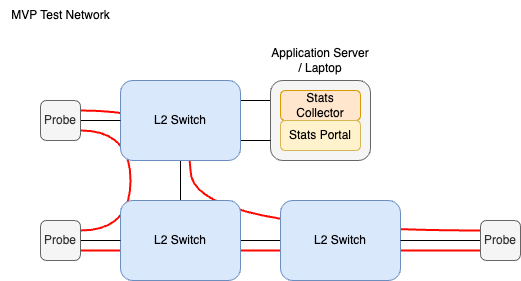

The diagram above was exported from draw.io. Its source (the exported page's mxGraphModel, read from the mxfile embedded in the PNG):
<mxGraphModel dx="553" dy="1684" grid="1" gridSize="10" guides="1" tooltips="1" connect="1" arrows="1" fold="1" page="1" pageScale="1" pageWidth="827" pageHeight="1169" math="0" shadow="0">
  <root>
    <mxCell id="0" />
    <mxCell id="1" parent="0" />
    <mxCell id="23" style="edgeStyle=orthogonalEdgeStyle;html=1;exitX=1;exitY=0.75;exitDx=0;exitDy=0;entryX=1;entryY=0.25;entryDx=0;entryDy=0;curved=1;endArrow=none;endFill=0;strokeWidth=2;strokeColor=#FF0800;" edge="1" parent="1" source="ML6M45wUgVnpcVR2U4gG-127" target="ML6M45wUgVnpcVR2U4gG-130">
      <mxGeometry relative="1" as="geometry">
        <Array as="points">
          <mxPoint x="250" y="-990" />
          <mxPoint x="250" y="-890" />
        </Array>
      </mxGeometry>
    </mxCell>
    <mxCell id="24" style="edgeStyle=orthogonalEdgeStyle;html=1;exitX=1;exitY=0.25;exitDx=0;exitDy=0;entryX=0;entryY=0.25;entryDx=0;entryDy=0;curved=1;endArrow=none;endFill=0;strokeWidth=2;strokeColor=#FF0800;" edge="1" parent="1" source="ML6M45wUgVnpcVR2U4gG-127" target="ML6M45wUgVnpcVR2U4gG-133">
      <mxGeometry relative="1" as="geometry">
        <Array as="points">
          <mxPoint x="310" y="-1010" />
          <mxPoint x="310" y="-890" />
        </Array>
      </mxGeometry>
    </mxCell>
    <mxCell id="25" style="edgeStyle=orthogonalEdgeStyle;html=1;exitX=0;exitY=0.75;exitDx=0;exitDy=0;entryX=1;entryY=0.75;entryDx=0;entryDy=0;curved=1;endArrow=none;endFill=0;strokeWidth=2;strokeColor=#FF0800;" edge="1" parent="1" source="ML6M45wUgVnpcVR2U4gG-133" target="ML6M45wUgVnpcVR2U4gG-130">
      <mxGeometry relative="1" as="geometry" />
    </mxCell>
    <mxCell id="ML6M45wUgVnpcVR2U4gG-164" style="edgeStyle=orthogonalEdgeStyle;rounded=0;orthogonalLoop=1;jettySize=auto;html=1;exitX=0;exitY=0.25;exitDx=0;exitDy=0;entryX=1;entryY=0.25;entryDx=0;entryDy=0;endArrow=none;startFill=0;" parent="1" source="ML6M45wUgVnpcVR2U4gG-163" target="ML6M45wUgVnpcVR2U4gG-117" edge="1">
      <mxGeometry relative="1" as="geometry" />
    </mxCell>
    <mxCell id="ML6M45wUgVnpcVR2U4gG-163" value="" style="rounded=1;whiteSpace=wrap;html=1;fillColor=#f5f5f5;fontColor=#333333;strokeColor=#666666;" parent="1" vertex="1">
      <mxGeometry x="390" y="-1040" width="100" height="80" as="geometry" />
    </mxCell>
    <mxCell id="ML6M45wUgVnpcVR2U4gG-115" style="edgeStyle=orthogonalEdgeStyle;rounded=0;orthogonalLoop=1;jettySize=auto;html=1;exitX=0.5;exitY=1;exitDx=0;exitDy=0;entryX=0.5;entryY=0;entryDx=0;entryDy=0;endArrow=none;startFill=0;" parent="1" source="ML6M45wUgVnpcVR2U4gG-117" target="ML6M45wUgVnpcVR2U4gG-120" edge="1">
      <mxGeometry relative="1" as="geometry" />
    </mxCell>
    <mxCell id="ML6M45wUgVnpcVR2U4gG-165" style="edgeStyle=orthogonalEdgeStyle;rounded=0;orthogonalLoop=1;jettySize=auto;html=1;exitX=1;exitY=0.75;exitDx=0;exitDy=0;entryX=0;entryY=0.75;entryDx=0;entryDy=0;endArrow=none;startFill=0;" parent="1" source="ML6M45wUgVnpcVR2U4gG-117" target="ML6M45wUgVnpcVR2U4gG-163" edge="1">
      <mxGeometry relative="1" as="geometry" />
    </mxCell>
    <mxCell id="ML6M45wUgVnpcVR2U4gG-117" value="L2 Switch" style="rounded=1;whiteSpace=wrap;html=1;fillColor=#dae8fc;strokeColor=#6c8ebf;" parent="1" vertex="1">
      <mxGeometry x="240" y="-1040" width="120" height="80" as="geometry" />
    </mxCell>
    <mxCell id="ML6M45wUgVnpcVR2U4gG-118" style="edgeStyle=orthogonalEdgeStyle;rounded=0;orthogonalLoop=1;jettySize=auto;html=1;exitX=1;exitY=0.5;exitDx=0;exitDy=0;entryX=0;entryY=0.5;entryDx=0;entryDy=0;endArrow=none;startFill=0;" parent="1" source="ML6M45wUgVnpcVR2U4gG-120" target="ML6M45wUgVnpcVR2U4gG-122" edge="1">
      <mxGeometry relative="1" as="geometry" />
    </mxCell>
    <mxCell id="ML6M45wUgVnpcVR2U4gG-120" value="&lt;span style=&quot;color: rgb(0, 0, 0); font-family: Helvetica; font-size: 12px; font-style: normal; font-variant-ligatures: normal; font-variant-caps: normal; font-weight: 400; letter-spacing: normal; orphans: 2; text-align: center; text-indent: 0px; text-transform: none; widows: 2; word-spacing: 0px; -webkit-text-stroke-width: 0px; white-space: normal; text-decoration-thickness: initial; text-decoration-style: initial; text-decoration-color: initial; float: none; display: inline !important;&quot;&gt;L2 Switch&lt;/span&gt;" style="rounded=1;whiteSpace=wrap;html=1;fillColor=#dae8fc;strokeColor=#6c8ebf;labelBackgroundColor=none;" parent="1" vertex="1">
      <mxGeometry x="240" y="-920" width="120" height="80" as="geometry" />
    </mxCell>
    <mxCell id="ML6M45wUgVnpcVR2U4gG-122" value="&lt;span style=&quot;color: rgb(0, 0, 0); font-family: Helvetica; font-size: 12px; font-style: normal; font-variant-ligatures: normal; font-variant-caps: normal; font-weight: 400; letter-spacing: normal; orphans: 2; text-align: center; text-indent: 0px; text-transform: none; widows: 2; word-spacing: 0px; -webkit-text-stroke-width: 0px; white-space: normal; text-decoration-thickness: initial; text-decoration-style: initial; text-decoration-color: initial; float: none; display: inline !important;&quot;&gt;L2 Switch&lt;/span&gt;" style="rounded=1;whiteSpace=wrap;html=1;fillColor=#dae8fc;strokeColor=#6c8ebf;labelBackgroundColor=none;" parent="1" vertex="1">
      <mxGeometry x="400" y="-920" width="120" height="80" as="geometry" />
    </mxCell>
    <mxCell id="ML6M45wUgVnpcVR2U4gG-125" style="edgeStyle=orthogonalEdgeStyle;rounded=0;orthogonalLoop=1;jettySize=auto;html=1;exitX=1;exitY=0.5;exitDx=0;exitDy=0;entryX=0;entryY=0.5;entryDx=0;entryDy=0;endArrow=none;startFill=0;" parent="1" source="ML6M45wUgVnpcVR2U4gG-127" target="ML6M45wUgVnpcVR2U4gG-117" edge="1">
      <mxGeometry relative="1" as="geometry" />
    </mxCell>
    <mxCell id="ML6M45wUgVnpcVR2U4gG-127" value="Probe" style="rounded=1;whiteSpace=wrap;html=1;fillColor=#f5f5f5;fontColor=#333333;strokeColor=#666666;" parent="1" vertex="1">
      <mxGeometry x="160" y="-1020" width="40" height="40" as="geometry" />
    </mxCell>
    <mxCell id="ML6M45wUgVnpcVR2U4gG-128" style="edgeStyle=orthogonalEdgeStyle;rounded=0;orthogonalLoop=1;jettySize=auto;html=1;exitX=1;exitY=0.5;exitDx=0;exitDy=0;entryX=0;entryY=0.5;entryDx=0;entryDy=0;endArrow=none;startFill=0;" parent="1" source="ML6M45wUgVnpcVR2U4gG-130" target="ML6M45wUgVnpcVR2U4gG-120" edge="1">
      <mxGeometry relative="1" as="geometry" />
    </mxCell>
    <mxCell id="ML6M45wUgVnpcVR2U4gG-130" value="Probe" style="rounded=1;whiteSpace=wrap;html=1;fillColor=#f5f5f5;fontColor=#333333;strokeColor=#666666;" parent="1" vertex="1">
      <mxGeometry x="160" y="-900" width="40" height="40" as="geometry" />
    </mxCell>
    <mxCell id="ML6M45wUgVnpcVR2U4gG-131" style="edgeStyle=orthogonalEdgeStyle;rounded=0;orthogonalLoop=1;jettySize=auto;html=1;exitX=0;exitY=0.5;exitDx=0;exitDy=0;entryX=1;entryY=0.5;entryDx=0;entryDy=0;endArrow=none;startFill=0;" parent="1" source="ML6M45wUgVnpcVR2U4gG-133" target="ML6M45wUgVnpcVR2U4gG-122" edge="1">
      <mxGeometry relative="1" as="geometry" />
    </mxCell>
    <mxCell id="ML6M45wUgVnpcVR2U4gG-133" value="Probe" style="rounded=1;whiteSpace=wrap;html=1;fillColor=#f5f5f5;fontColor=#333333;strokeColor=#666666;" parent="1" vertex="1">
      <mxGeometry x="600" y="-900" width="40" height="40" as="geometry" />
    </mxCell>
    <mxCell id="ML6M45wUgVnpcVR2U4gG-159" value="Stats Collector" style="rounded=1;whiteSpace=wrap;html=1;fillColor=#ffe6cc;strokeColor=#d79b00;" parent="1" vertex="1">
      <mxGeometry x="400" y="-1030" width="80" height="30" as="geometry" />
    </mxCell>
    <mxCell id="ML6M45wUgVnpcVR2U4gG-160" value="Stats Portal" style="rounded=1;whiteSpace=wrap;html=1;fillColor=#fff2cc;strokeColor=#d6b656;" parent="1" vertex="1">
      <mxGeometry x="400" y="-1000" width="80" height="30" as="geometry" />
    </mxCell>
    <mxCell id="ML6M45wUgVnpcVR2U4gG-166" value="Application Server / Laptop" style="text;html=1;align=center;verticalAlign=middle;whiteSpace=wrap;rounded=0;" parent="1" vertex="1">
      <mxGeometry x="390" y="-1080" width="100" height="40" as="geometry" />
    </mxCell>
    <mxCell id="22" value="MVP Test Network" style="text;html=1;align=center;verticalAlign=middle;resizable=0;points=[];autosize=1;strokeColor=none;fillColor=none;" parent="1" vertex="1">
      <mxGeometry x="120" y="-1120" width="120" height="30" as="geometry" />
    </mxCell>
  </root>
</mxGraphModel>